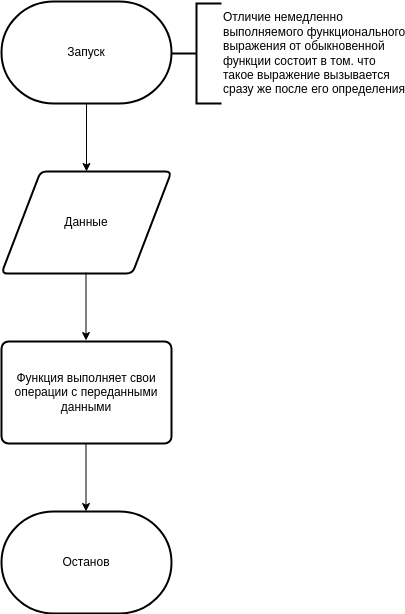

The diagram above was exported from draw.io. Its source (the exported page's mxGraphModel, read from the mxfile embedded in the PNG):
<mxGraphModel dx="788" dy="451" grid="1" gridSize="10" guides="1" tooltips="1" connect="1" arrows="1" fold="1" page="1" pageScale="1" pageWidth="850" pageHeight="1100" math="0" shadow="0">
  <root>
    <mxCell id="0" />
    <mxCell id="1" parent="0" />
    <mxCell id="3" value="Запуск" style="strokeWidth=2;html=1;shape=mxgraph.flowchart.terminator;whiteSpace=wrap;" parent="1" vertex="1">
      <mxGeometry x="410" y="20" width="170" height="102" as="geometry" />
    </mxCell>
    <mxCell id="5" value="Данные" style="shape=parallelogram;html=1;strokeWidth=2;perimeter=parallelogramPerimeter;whiteSpace=wrap;rounded=1;arcSize=12;size=0.23;" parent="1" vertex="1">
      <mxGeometry x="410" y="190" width="170" height="102" as="geometry" />
    </mxCell>
    <mxCell id="6" value="" style="endArrow=classic;html=1;exitX=0.5;exitY=1;exitDx=0;exitDy=0;exitPerimeter=0;entryX=0.5;entryY=0;entryDx=0;entryDy=0;" parent="1" source="3" target="5" edge="1">
      <mxGeometry width="50" height="50" relative="1" as="geometry">
        <mxPoint x="400" y="220" as="sourcePoint" />
        <mxPoint x="450" y="170" as="targetPoint" />
      </mxGeometry>
    </mxCell>
    <mxCell id="7" value="Останов" style="strokeWidth=2;html=1;shape=mxgraph.flowchart.terminator;whiteSpace=wrap;" parent="1" vertex="1">
      <mxGeometry x="410" y="530" width="170" height="102" as="geometry" />
    </mxCell>
    <mxCell id="9" value="" style="endArrow=classic;html=1;exitX=0.5;exitY=1;exitDx=0;exitDy=0;exitPerimeter=0;entryX=0.5;entryY=0;entryDx=0;entryDy=0;" parent="1" edge="1">
      <mxGeometry width="50" height="50" relative="1" as="geometry">
        <mxPoint x="494.5" y="291" as="sourcePoint" />
        <mxPoint x="494.5" y="359" as="targetPoint" />
      </mxGeometry>
    </mxCell>
    <mxCell id="10" value="Функция выполняет свои&lt;br&gt;операции с переданными&lt;br&gt;данными" style="rounded=1;whiteSpace=wrap;html=1;absoluteArcSize=1;arcSize=14;strokeWidth=2;" parent="1" vertex="1">
      <mxGeometry x="410" y="360" width="170" height="102" as="geometry" />
    </mxCell>
    <mxCell id="11" value="" style="endArrow=classic;html=1;exitX=0.5;exitY=1;exitDx=0;exitDy=0;exitPerimeter=0;entryX=0.5;entryY=0;entryDx=0;entryDy=0;" parent="1" edge="1">
      <mxGeometry width="50" height="50" relative="1" as="geometry">
        <mxPoint x="494.5" y="462" as="sourcePoint" />
        <mxPoint x="494.5" y="530" as="targetPoint" />
      </mxGeometry>
    </mxCell>
    <mxCell id="16" value="Отличие немедленно&lt;br&gt;выполняемого функционального&lt;br&gt;выражения от обыкновенной&lt;br&gt;функции состоит в том. что&lt;br&gt;такое выражение вызывается&lt;br&gt;сразу же после его определения" style="strokeWidth=2;html=1;shape=mxgraph.flowchart.annotation_2;align=left;labelPosition=right;pointerEvents=1;" vertex="1" parent="1">
      <mxGeometry x="580" y="22" width="50" height="100" as="geometry" />
    </mxCell>
  </root>
</mxGraphModel>